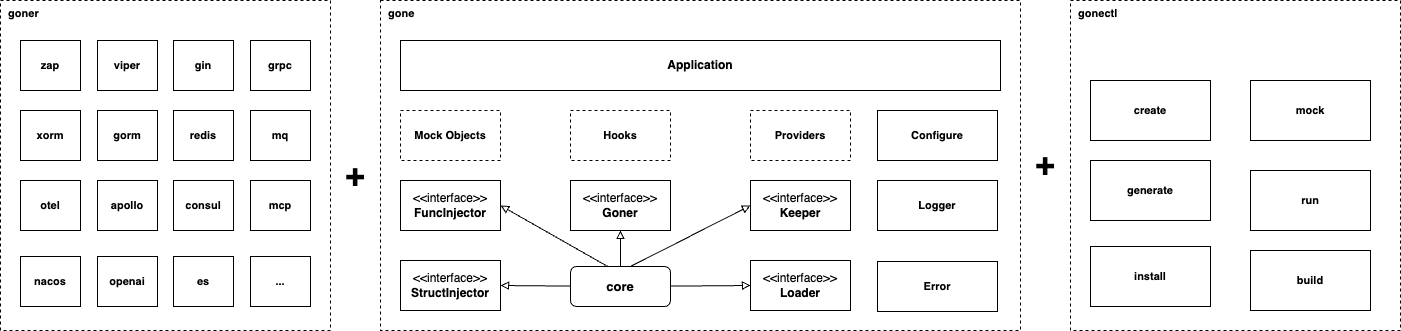

The diagram above was exported from draw.io. Its source (the exported page's mxGraphModel, read from the mxfile embedded in the PNG):
<mxGraphModel dx="2238" dy="858" grid="1" gridSize="10" guides="1" tooltips="1" connect="1" arrows="1" fold="1" page="1" pageScale="1" pageWidth="827" pageHeight="1169" math="0" shadow="0">
  <root>
    <mxCell id="0" />
    <mxCell id="1" parent="0" />
    <mxCell id="VxezXNDsHBUKcZhIUlnX-80" value="" style="group" vertex="1" connectable="0" parent="1">
      <mxGeometry x="-120" y="990" width="330" height="330" as="geometry" />
    </mxCell>
    <mxCell id="VxezXNDsHBUKcZhIUlnX-63" value="&amp;nbsp; goner" style="rounded=0;whiteSpace=wrap;html=1;fontFamily=Helvetica;fontSize=11;fontColor=default;labelBackgroundColor=default;fillColor=none;dashed=1;align=left;verticalAlign=top;fontStyle=1" vertex="1" parent="VxezXNDsHBUKcZhIUlnX-80">
      <mxGeometry width="330" height="330" as="geometry" />
    </mxCell>
    <mxCell id="VxezXNDsHBUKcZhIUlnX-64" value="zap" style="rounded=0;whiteSpace=wrap;html=1;fontFamily=Helvetica;fontSize=11;fontColor=default;labelBackgroundColor=default;fontStyle=1" vertex="1" parent="VxezXNDsHBUKcZhIUlnX-80">
      <mxGeometry x="20" y="40" width="60" height="50" as="geometry" />
    </mxCell>
    <mxCell id="VxezXNDsHBUKcZhIUlnX-65" value="viper" style="rounded=0;whiteSpace=wrap;html=1;fontFamily=Helvetica;fontSize=11;fontColor=default;labelBackgroundColor=default;fontStyle=1" vertex="1" parent="VxezXNDsHBUKcZhIUlnX-80">
      <mxGeometry x="97" y="40" width="60" height="50" as="geometry" />
    </mxCell>
    <mxCell id="VxezXNDsHBUKcZhIUlnX-66" value="gin" style="rounded=0;whiteSpace=wrap;html=1;fontFamily=Helvetica;fontSize=11;fontColor=default;labelBackgroundColor=default;fontStyle=1" vertex="1" parent="VxezXNDsHBUKcZhIUlnX-80">
      <mxGeometry x="173" y="40" width="60" height="50" as="geometry" />
    </mxCell>
    <mxCell id="VxezXNDsHBUKcZhIUlnX-67" value="grpc" style="rounded=0;whiteSpace=wrap;html=1;fontFamily=Helvetica;fontSize=11;fontColor=default;labelBackgroundColor=default;fontStyle=1" vertex="1" parent="VxezXNDsHBUKcZhIUlnX-80">
      <mxGeometry x="250" y="40" width="60" height="50" as="geometry" />
    </mxCell>
    <mxCell id="VxezXNDsHBUKcZhIUlnX-68" value="xorm" style="rounded=0;whiteSpace=wrap;html=1;fontFamily=Helvetica;fontSize=11;fontColor=default;labelBackgroundColor=default;fontStyle=1" vertex="1" parent="VxezXNDsHBUKcZhIUlnX-80">
      <mxGeometry x="20" y="110" width="60" height="50" as="geometry" />
    </mxCell>
    <mxCell id="VxezXNDsHBUKcZhIUlnX-69" value="gorm" style="rounded=0;whiteSpace=wrap;html=1;fontFamily=Helvetica;fontSize=11;fontColor=default;labelBackgroundColor=default;fontStyle=1" vertex="1" parent="VxezXNDsHBUKcZhIUlnX-80">
      <mxGeometry x="97" y="110" width="60" height="50" as="geometry" />
    </mxCell>
    <mxCell id="VxezXNDsHBUKcZhIUlnX-70" value="redis" style="rounded=0;whiteSpace=wrap;html=1;fontFamily=Helvetica;fontSize=11;fontColor=default;labelBackgroundColor=default;fontStyle=1" vertex="1" parent="VxezXNDsHBUKcZhIUlnX-80">
      <mxGeometry x="173" y="110" width="60" height="50" as="geometry" />
    </mxCell>
    <mxCell id="VxezXNDsHBUKcZhIUlnX-71" value="mq" style="rounded=0;whiteSpace=wrap;html=1;fontFamily=Helvetica;fontSize=11;fontColor=default;labelBackgroundColor=default;fontStyle=1" vertex="1" parent="VxezXNDsHBUKcZhIUlnX-80">
      <mxGeometry x="250" y="110" width="60" height="50" as="geometry" />
    </mxCell>
    <mxCell id="VxezXNDsHBUKcZhIUlnX-72" value="otel" style="rounded=0;whiteSpace=wrap;html=1;fontFamily=Helvetica;fontSize=11;fontColor=default;labelBackgroundColor=default;fontStyle=1" vertex="1" parent="VxezXNDsHBUKcZhIUlnX-80">
      <mxGeometry x="20" y="180" width="60" height="50" as="geometry" />
    </mxCell>
    <mxCell id="VxezXNDsHBUKcZhIUlnX-73" value="openai" style="rounded=0;whiteSpace=wrap;html=1;fontFamily=Helvetica;fontSize=11;fontColor=default;labelBackgroundColor=default;fontStyle=1" vertex="1" parent="VxezXNDsHBUKcZhIUlnX-80">
      <mxGeometry x="97" y="256" width="60" height="50" as="geometry" />
    </mxCell>
    <mxCell id="VxezXNDsHBUKcZhIUlnX-74" value="..." style="rounded=0;whiteSpace=wrap;html=1;fontFamily=Helvetica;fontSize=11;fontColor=default;labelBackgroundColor=default;fontStyle=1" vertex="1" parent="VxezXNDsHBUKcZhIUlnX-80">
      <mxGeometry x="250" y="256" width="60" height="50" as="geometry" />
    </mxCell>
    <mxCell id="VxezXNDsHBUKcZhIUlnX-75" value="mcp" style="rounded=0;whiteSpace=wrap;html=1;fontFamily=Helvetica;fontSize=11;fontColor=default;labelBackgroundColor=default;fontStyle=1" vertex="1" parent="VxezXNDsHBUKcZhIUlnX-80">
      <mxGeometry x="250" y="180" width="60" height="50" as="geometry" />
    </mxCell>
    <mxCell id="VxezXNDsHBUKcZhIUlnX-76" value="apollo" style="rounded=0;whiteSpace=wrap;html=1;fontFamily=Helvetica;fontSize=11;fontColor=default;labelBackgroundColor=default;fontStyle=1" vertex="1" parent="VxezXNDsHBUKcZhIUlnX-80">
      <mxGeometry x="97" y="180" width="60" height="50" as="geometry" />
    </mxCell>
    <mxCell id="VxezXNDsHBUKcZhIUlnX-77" value="nacos" style="rounded=0;whiteSpace=wrap;html=1;fontFamily=Helvetica;fontSize=11;fontColor=default;labelBackgroundColor=default;fontStyle=1" vertex="1" parent="VxezXNDsHBUKcZhIUlnX-80">
      <mxGeometry x="20" y="256" width="60" height="50" as="geometry" />
    </mxCell>
    <mxCell id="VxezXNDsHBUKcZhIUlnX-78" value="es" style="rounded=0;whiteSpace=wrap;html=1;fontFamily=Helvetica;fontSize=11;fontColor=default;labelBackgroundColor=default;fontStyle=1" vertex="1" parent="VxezXNDsHBUKcZhIUlnX-80">
      <mxGeometry x="173" y="256" width="60" height="50" as="geometry" />
    </mxCell>
    <mxCell id="VxezXNDsHBUKcZhIUlnX-79" value="consul" style="rounded=0;whiteSpace=wrap;html=1;fontFamily=Helvetica;fontSize=11;fontColor=default;labelBackgroundColor=default;fontStyle=1" vertex="1" parent="VxezXNDsHBUKcZhIUlnX-80">
      <mxGeometry x="173" y="180" width="60" height="50" as="geometry" />
    </mxCell>
    <mxCell id="VxezXNDsHBUKcZhIUlnX-81" value="" style="group" vertex="1" connectable="0" parent="1">
      <mxGeometry x="260" y="990" width="640" height="330" as="geometry" />
    </mxCell>
    <mxCell id="VxezXNDsHBUKcZhIUlnX-51" value="&amp;nbsp; gone" style="rounded=0;whiteSpace=wrap;html=1;fontFamily=Helvetica;fontSize=11;fontColor=default;labelBackgroundColor=default;fillColor=none;dashed=1;align=left;verticalAlign=top;fontStyle=1" vertex="1" parent="VxezXNDsHBUKcZhIUlnX-81">
      <mxGeometry width="640" height="330" as="geometry" />
    </mxCell>
    <mxCell id="VxezXNDsHBUKcZhIUlnX-33" value="&lt;div&gt;&amp;lt;&amp;lt;interface&amp;gt;&amp;gt;&lt;/div&gt;&lt;b&gt;Goner&lt;/b&gt;" style="rounded=1;whiteSpace=wrap;html=1;arcSize=0;" vertex="1" parent="VxezXNDsHBUKcZhIUlnX-81">
      <mxGeometry x="190" y="180" width="100" height="50" as="geometry" />
    </mxCell>
    <mxCell id="VxezXNDsHBUKcZhIUlnX-34" value="&lt;div&gt;&amp;lt;&amp;lt;interface&amp;gt;&amp;gt;&lt;/div&gt;&lt;b&gt;FuncInjector&lt;/b&gt;" style="rounded=1;whiteSpace=wrap;html=1;arcSize=0;" vertex="1" parent="VxezXNDsHBUKcZhIUlnX-81">
      <mxGeometry x="20" y="180" width="100" height="50" as="geometry" />
    </mxCell>
    <mxCell id="VxezXNDsHBUKcZhIUlnX-36" value="&lt;div&gt;&amp;lt;&amp;lt;interface&amp;gt;&amp;gt;&lt;/div&gt;&lt;b&gt;StructInjector&lt;/b&gt;" style="rounded=1;whiteSpace=wrap;html=1;arcSize=0;" vertex="1" parent="VxezXNDsHBUKcZhIUlnX-81">
      <mxGeometry x="20" y="260" width="100" height="50" as="geometry" />
    </mxCell>
    <mxCell id="VxezXNDsHBUKcZhIUlnX-39" value="&lt;div&gt;&amp;lt;&amp;lt;interface&amp;gt;&amp;gt;&lt;/div&gt;&lt;b&gt;Loader&lt;/b&gt;" style="rounded=1;whiteSpace=wrap;html=1;arcSize=0;" vertex="1" parent="VxezXNDsHBUKcZhIUlnX-81">
      <mxGeometry x="370" y="260" width="100" height="50" as="geometry" />
    </mxCell>
    <mxCell id="VxezXNDsHBUKcZhIUlnX-40" value="&lt;div&gt;&amp;lt;&amp;lt;interface&amp;gt;&amp;gt;&lt;/div&gt;&lt;b&gt;Keeper&lt;/b&gt;" style="rounded=1;whiteSpace=wrap;html=1;arcSize=0;" vertex="1" parent="VxezXNDsHBUKcZhIUlnX-81">
      <mxGeometry x="370" y="180" width="100" height="50" as="geometry" />
    </mxCell>
    <mxCell id="VxezXNDsHBUKcZhIUlnX-41" value="&lt;div&gt;&lt;b style=&quot;background-color: initial;&quot;&gt;Application&lt;/b&gt;&lt;br&gt;&lt;/div&gt;" style="rounded=1;whiteSpace=wrap;html=1;arcSize=0;" vertex="1" parent="VxezXNDsHBUKcZhIUlnX-81">
      <mxGeometry x="20" y="40" width="600" height="50" as="geometry" />
    </mxCell>
    <mxCell id="VxezXNDsHBUKcZhIUlnX-43" style="edgeStyle=none;shape=connector;rounded=0;orthogonalLoop=1;jettySize=auto;html=1;entryX=0.5;entryY=1;entryDx=0;entryDy=0;strokeColor=default;align=center;verticalAlign=middle;fontFamily=Helvetica;fontSize=11;fontColor=default;labelBackgroundColor=default;endArrow=block;endFill=0;" edge="1" parent="VxezXNDsHBUKcZhIUlnX-81" source="VxezXNDsHBUKcZhIUlnX-42" target="VxezXNDsHBUKcZhIUlnX-33">
      <mxGeometry relative="1" as="geometry" />
    </mxCell>
    <mxCell id="VxezXNDsHBUKcZhIUlnX-44" style="edgeStyle=none;shape=connector;rounded=0;orthogonalLoop=1;jettySize=auto;html=1;entryX=1;entryY=0.5;entryDx=0;entryDy=0;strokeColor=default;align=center;verticalAlign=middle;fontFamily=Helvetica;fontSize=11;fontColor=default;labelBackgroundColor=default;endArrow=block;endFill=0;exitX=0.39;exitY=0.025;exitDx=0;exitDy=0;exitPerimeter=0;" edge="1" parent="VxezXNDsHBUKcZhIUlnX-81" source="VxezXNDsHBUKcZhIUlnX-42" target="VxezXNDsHBUKcZhIUlnX-34">
      <mxGeometry relative="1" as="geometry" />
    </mxCell>
    <mxCell id="VxezXNDsHBUKcZhIUlnX-45" style="edgeStyle=none;shape=connector;rounded=0;orthogonalLoop=1;jettySize=auto;html=1;entryX=0;entryY=0.5;entryDx=0;entryDy=0;strokeColor=default;align=center;verticalAlign=middle;fontFamily=Helvetica;fontSize=11;fontColor=default;labelBackgroundColor=default;endArrow=block;endFill=0;exitX=0.6;exitY=0;exitDx=0;exitDy=0;exitPerimeter=0;" edge="1" parent="VxezXNDsHBUKcZhIUlnX-81" source="VxezXNDsHBUKcZhIUlnX-42" target="VxezXNDsHBUKcZhIUlnX-40">
      <mxGeometry relative="1" as="geometry" />
    </mxCell>
    <mxCell id="VxezXNDsHBUKcZhIUlnX-46" style="edgeStyle=none;shape=connector;rounded=0;orthogonalLoop=1;jettySize=auto;html=1;entryX=0;entryY=0.5;entryDx=0;entryDy=0;strokeColor=default;align=center;verticalAlign=middle;fontFamily=Helvetica;fontSize=11;fontColor=default;labelBackgroundColor=default;endArrow=block;endFill=0;" edge="1" parent="VxezXNDsHBUKcZhIUlnX-81" source="VxezXNDsHBUKcZhIUlnX-42" target="VxezXNDsHBUKcZhIUlnX-39">
      <mxGeometry relative="1" as="geometry" />
    </mxCell>
    <mxCell id="VxezXNDsHBUKcZhIUlnX-47" style="edgeStyle=none;shape=connector;rounded=0;orthogonalLoop=1;jettySize=auto;html=1;entryX=1;entryY=0.5;entryDx=0;entryDy=0;strokeColor=default;align=center;verticalAlign=middle;fontFamily=Helvetica;fontSize=11;fontColor=default;labelBackgroundColor=default;endArrow=block;endFill=0;" edge="1" parent="VxezXNDsHBUKcZhIUlnX-81" source="VxezXNDsHBUKcZhIUlnX-42" target="VxezXNDsHBUKcZhIUlnX-36">
      <mxGeometry relative="1" as="geometry" />
    </mxCell>
    <mxCell id="VxezXNDsHBUKcZhIUlnX-42" value="core" style="rounded=1;whiteSpace=wrap;html=1;fontFamily=Helvetica;fontSize=13;fontColor=default;labelBackgroundColor=default;fontStyle=1" vertex="1" parent="VxezXNDsHBUKcZhIUlnX-81">
      <mxGeometry x="190" y="266" width="100" height="40" as="geometry" />
    </mxCell>
    <mxCell id="VxezXNDsHBUKcZhIUlnX-48" value="Logger" style="rounded=0;whiteSpace=wrap;html=1;fontFamily=Helvetica;fontSize=11;fontColor=default;labelBackgroundColor=default;fontStyle=1" vertex="1" parent="VxezXNDsHBUKcZhIUlnX-81">
      <mxGeometry x="497" y="180" width="120" height="50" as="geometry" />
    </mxCell>
    <mxCell id="VxezXNDsHBUKcZhIUlnX-49" value="Configure" style="rounded=0;whiteSpace=wrap;html=1;fontFamily=Helvetica;fontSize=11;fontColor=default;labelBackgroundColor=default;fontStyle=1" vertex="1" parent="VxezXNDsHBUKcZhIUlnX-81">
      <mxGeometry x="497" y="110" width="120" height="50" as="geometry" />
    </mxCell>
    <mxCell id="VxezXNDsHBUKcZhIUlnX-50" value="Hooks" style="rounded=0;whiteSpace=wrap;html=1;fontFamily=Helvetica;fontSize=11;fontColor=default;labelBackgroundColor=default;fontStyle=1;dashed=1;" vertex="1" parent="VxezXNDsHBUKcZhIUlnX-81">
      <mxGeometry x="190" y="110" width="100" height="50" as="geometry" />
    </mxCell>
    <mxCell id="VxezXNDsHBUKcZhIUlnX-52" value="Error" style="rounded=0;whiteSpace=wrap;html=1;fontFamily=Helvetica;fontSize=11;fontColor=default;labelBackgroundColor=default;fontStyle=1" vertex="1" parent="VxezXNDsHBUKcZhIUlnX-81">
      <mxGeometry x="497" y="261" width="120" height="50" as="geometry" />
    </mxCell>
    <mxCell id="VxezXNDsHBUKcZhIUlnX-53" value="Providers" style="rounded=0;whiteSpace=wrap;html=1;fontFamily=Helvetica;fontSize=11;fontColor=default;labelBackgroundColor=default;fontStyle=1;dashed=1;" vertex="1" parent="VxezXNDsHBUKcZhIUlnX-81">
      <mxGeometry x="370" y="110" width="100" height="50" as="geometry" />
    </mxCell>
    <mxCell id="VxezXNDsHBUKcZhIUlnX-54" value="Mock Objects" style="rounded=0;whiteSpace=wrap;html=1;fontFamily=Helvetica;fontSize=11;fontColor=default;labelBackgroundColor=default;fontStyle=1;dashed=1;" vertex="1" parent="VxezXNDsHBUKcZhIUlnX-81">
      <mxGeometry x="20" y="110" width="100" height="50" as="geometry" />
    </mxCell>
    <mxCell id="VxezXNDsHBUKcZhIUlnX-82" value="" style="group" vertex="1" connectable="0" parent="1">
      <mxGeometry x="950" y="990" width="330" height="330" as="geometry" />
    </mxCell>
    <mxCell id="VxezXNDsHBUKcZhIUlnX-56" value="&amp;nbsp; gonectl" style="rounded=0;whiteSpace=wrap;html=1;fontFamily=Helvetica;fontSize=11;fontColor=default;labelBackgroundColor=default;fillColor=none;dashed=1;align=left;verticalAlign=top;fontStyle=1" vertex="1" parent="VxezXNDsHBUKcZhIUlnX-82">
      <mxGeometry width="330" height="330" as="geometry" />
    </mxCell>
    <mxCell id="VxezXNDsHBUKcZhIUlnX-57" value="create" style="rounded=0;whiteSpace=wrap;html=1;fontFamily=Helvetica;fontSize=11;fontColor=default;labelBackgroundColor=default;fontStyle=1" vertex="1" parent="VxezXNDsHBUKcZhIUlnX-82">
      <mxGeometry x="20" y="80" width="120" height="60" as="geometry" />
    </mxCell>
    <mxCell id="VxezXNDsHBUKcZhIUlnX-58" value="generate" style="rounded=0;whiteSpace=wrap;html=1;fontFamily=Helvetica;fontSize=11;fontColor=default;labelBackgroundColor=default;fontStyle=1" vertex="1" parent="VxezXNDsHBUKcZhIUlnX-82">
      <mxGeometry x="20" y="160" width="120" height="60" as="geometry" />
    </mxCell>
    <mxCell id="VxezXNDsHBUKcZhIUlnX-59" value="install" style="rounded=0;whiteSpace=wrap;html=1;fontFamily=Helvetica;fontSize=11;fontColor=default;labelBackgroundColor=default;fontStyle=1" vertex="1" parent="VxezXNDsHBUKcZhIUlnX-82">
      <mxGeometry x="20" y="246" width="120" height="60" as="geometry" />
    </mxCell>
    <mxCell id="VxezXNDsHBUKcZhIUlnX-60" value="mock" style="rounded=0;whiteSpace=wrap;html=1;fontFamily=Helvetica;fontSize=11;fontColor=default;labelBackgroundColor=default;fontStyle=1" vertex="1" parent="VxezXNDsHBUKcZhIUlnX-82">
      <mxGeometry x="180" y="80" width="120" height="60" as="geometry" />
    </mxCell>
    <mxCell id="VxezXNDsHBUKcZhIUlnX-61" value="run" style="rounded=0;whiteSpace=wrap;html=1;fontFamily=Helvetica;fontSize=11;fontColor=default;labelBackgroundColor=default;fontStyle=1" vertex="1" parent="VxezXNDsHBUKcZhIUlnX-82">
      <mxGeometry x="180" y="170" width="120" height="60" as="geometry" />
    </mxCell>
    <mxCell id="VxezXNDsHBUKcZhIUlnX-62" value="build" style="rounded=0;whiteSpace=wrap;html=1;fontFamily=Helvetica;fontSize=11;fontColor=default;labelBackgroundColor=default;fontStyle=1" vertex="1" parent="VxezXNDsHBUKcZhIUlnX-82">
      <mxGeometry x="180" y="250" width="120" height="60" as="geometry" />
    </mxCell>
    <mxCell id="VxezXNDsHBUKcZhIUlnX-83" value="+" style="text;html=1;align=center;verticalAlign=middle;whiteSpace=wrap;rounded=0;fontFamily=Helvetica;fontSize=33;fontColor=default;labelBackgroundColor=default;fontStyle=1" vertex="1" parent="1">
      <mxGeometry x="220" y="1150" width="30" height="30" as="geometry" />
    </mxCell>
    <mxCell id="VxezXNDsHBUKcZhIUlnX-84" value="+" style="text;html=1;align=center;verticalAlign=middle;whiteSpace=wrap;rounded=0;fontFamily=Helvetica;fontSize=33;fontColor=default;labelBackgroundColor=default;fontStyle=1" vertex="1" parent="1">
      <mxGeometry x="910" y="1139" width="30" height="30" as="geometry" />
    </mxCell>
  </root>
</mxGraphModel>